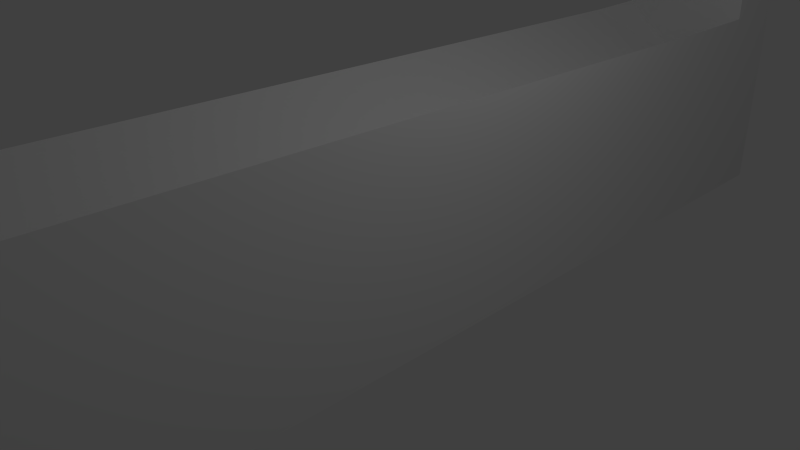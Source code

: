 # Source: Ballfetch.blend  (saved by Blender 2.73.0; exported with 4.5.12 LTS)
import bpy
from mathutils import Matrix  # noqa: F401  (used for matrix-valued properties, if any)

bpy.ops.wm.read_factory_settings(use_empty=True)
scene = bpy.context.scene
scene.name = 'Scene'

# ---- collections
col_collection_1 = bpy.data.collections.new('Collection 1'); scene.collection.children.link(col_collection_1)

# ---- materials (node trees are filled in below, after node groups)
mat_material = bpy.data.materials.new('Material')
mat_material.alpha_threshold = 0.0
mat_material.use_transparent_shadow = False
mat_material.roughness = 0.5
mat_material.line_color = (0.0, 0.0, 0.0, 1.0)

# ---- material node trees

# ---- world
world_world = bpy.data.worlds.new('World'); scene.world = world_world
world_world.color = (0.05088, 0.05088, 0.05088)
world_world.use_sun_shadow = False
world_world.sun_shadow_jitter_overblur = 0.0
world_world.cycles.sampling_method = 'MANUAL'
world_world.cycles.sample_map_resolution = 256

# ---- cameras
cam_camera = bpy.data.cameras.new('Camera')
cam_camera.clip_end = 100.0
cam_camera.lens = 35.0
cam_camera.sensor_width = 32.0
cam_camera.sensor_height = 18.0
cam_camera.ortho_scale = 7.314
cam_camera.dof.focus_distance = 0.0
cam_camera.dof.aperture_fstop = 128.0

# ---- lights
light_lamp = bpy.data.lights.new('Lamp', 'POINT')
light_lamp.transmission_factor = 0.0
light_lamp.cutoff_distance = 30.0
light_lamp.energy = 100.0
light_lamp.shadow_buffer_clip_start = 1.001
light_lamp.shadow_soft_size = 0.1
light_lamp.shadow_maximum_resolution = 0.006
light_lamp.use_absolute_resolution = True
light_lamp.cycles.use_multiple_importance_sampling = False

# ---- meshes
me_cube = bpy.data.meshes.new('Cube')
me_cube.from_pydata([(1.0, 6.0, -1.0), (1.0, -7.552, -1.0), (-1.0, -7.552, -1.0), (-1.0, 6.0, -1.0), (1.0, 6.0, 1.0), (1.0, -7.552, 1.0), (-1.0, -7.552, 1.0), (-1.0, 6.0, 1.0), (1.0, 7.0, -1.0), (-1.0, 7.0, -1.0), (1.0, 7.0, 1.0), (-1.0, 7.0, 1.0), (1.788e-07, 6.0, -1.0), (0.0, -7.552, -1.0), (-5.364e-07, -7.552, 1.0), (4.172e-07, 7.0, -1.0), (1.0, 7.0, 3.0), (1.0, 6.0, 2.0), (1.0, -7.552, 2.337), (-1.0, -7.552, 2.337), (-1.0, 6.0, 2.0), (1.0, 7.0, 2.0), (-1.0, 7.0, 2.0), (2.384e-07, 6.0, 1.246), (-5.364e-07, -7.552, 1.583), (4.768e-07, 7.0, 1.156), (1.0, 8.0, -1.0), (-1.0, 8.0, -1.0), (1.0, 8.0, 1.0), (-1.0, 8.0, 1.0), (6.557e-07, 8.0, -1.0), (7.153e-07, 8.0, 1.0), (1.0, 8.0, 2.0), (-1.0, 8.0, 2.0), (7.153e-07, 8.0, 2.0), (-1.0, 7.0, 3.0), (4.768e-07, 7.0, 3.0), (1.0, 8.0, 3.0), (-1.0, 8.0, 3.0), (7.153e-07, 8.0, 3.0)], [], [(12, 13, 2, 3), (11, 7, 20, 22), (0, 4, 5, 1), (13, 14, 6, 2), (2, 6, 7, 3), (4, 10, 21, 17), (21, 10, 28, 32), (3, 7, 11, 9), (4, 0, 8, 10), (12, 3, 9, 15), (0, 1, 13, 12), (14, 5, 18, 24), (1, 5, 14, 13), (34, 33, 38, 39), (32, 34, 39, 37), (0, 12, 15, 8), (23, 20, 19, 24), (23, 17, 21, 25), (17, 23, 24, 18), (20, 23, 25, 22), (11, 22, 33, 29), (7, 6, 19, 20), (6, 14, 24, 19), (5, 4, 17, 18), (31, 30, 27, 29), (28, 31, 34, 32), (28, 26, 30, 31), (31, 29, 33, 34), (8, 15, 30, 26), (9, 11, 29, 27), (10, 8, 26, 28), (15, 9, 27, 30), (35, 36, 39, 38), (36, 16, 37, 39), (25, 21, 16, 36), (22, 25, 36, 35), (33, 22, 35, 38), (21, 32, 37, 16)])
_uv = me_cube.uv_layers.new(name='UVMap')
_uv.uv.foreach_set('vector', [0.6429, 0.1286, 0.6429, 1.0, 0.5714, 1.0, 0.5714, 0.1286, 0.1429, 0.0643, 0.1429, 0.1286, 0.07143, 0.1286, 0.07143, 0.0643, 0.5714, 0.8714, 0.4286, 0.8714, 0.4286, 3.066e-08, 0.5714, 0.0, 0.9286, 0.4718, 0.9286, 0.3432, 1.0, 0.3432, 1.0, 0.4718, 0.2857, 1.0, 0.1429, 1.0, 0.1429, 0.1286, 0.2857, 0.1286, 0.4286, 0.8714, 0.4286, 0.9357, 0.3571, 0.9357, 0.3571, 0.8714, 0.3571, 0.9357, 0.4286, 0.9357, 0.4286, 1.0, 0.3571, 1.0, 0.2857, 0.1286, 0.1429, 0.1286, 0.1429, 0.0643, 0.2857, 0.0643, 0.4286, 0.8714, 0.5714, 0.8714, 0.5714, 0.9357, 0.4286, 0.9357, 0.6429, 0.1286, 0.5714, 0.1286, 0.5714, 0.0643, 0.6429, 0.0643, 0.7143, 0.1286, 0.7143, 1.0, 0.6429, 1.0, 0.6429, 0.1286, 0.9286, 0.3432, 0.8571, 0.3432, 0.8571, 0.2572, 0.9286, 0.3057, 0.8571, 0.4718, 0.8571, 0.3432, 0.9286, 0.3432, 0.9286, 0.4718, 0.9286, 0.0643, 0.8571, 0.0643, 0.8571, 0.0, 0.9286, 0.0, 1.0, 0.0643, 0.9286, 0.0643, 0.9286, 0.0, 1.0, 4.599e-08, 0.7143, 0.1286, 0.6429, 0.1286, 0.6429, 0.0643, 0.7143, 0.0643, 0.7857, 0.0643, 0.8571, 0.0643, 0.8571, 0.9357, 0.7857, 0.9357, 0.7857, 0.0643, 0.7143, 0.0643, 0.7143, 3.066e-08, 0.7857, 0.0, 0.7143, 0.0643, 0.7857, 0.0643, 0.7857, 0.9357, 0.7143, 0.9357, 0.8571, 0.0643, 0.7857, 0.0643, 0.7857, 0.0, 0.8571, 0.0, 0.1429, 0.0643, 0.07143, 0.0643, 0.07143, 0.0, 0.1429, 0.0, 0.1429, 0.1286, 0.1429, 1.0, 0.04738, 1.0, 0.07143, 0.1286, 1.0, 0.3432, 0.9286, 0.3432, 0.9286, 0.3057, 1.0, 0.2572, 0.4286, 3.066e-08, 0.4286, 0.8714, 0.3571, 0.8714, 0.3331, 9.198e-08, 0.9286, 0.1286, 0.9286, 0.2572, 0.8571, 0.2572, 0.8571, 0.1286, 1.0, 0.1286, 0.9286, 0.1286, 0.9286, 0.0643, 1.0, 0.0643, 1.0, 0.1286, 1.0, 0.2572, 0.9286, 0.2572, 0.9286, 0.1286, 0.9286, 0.1286, 0.8571, 0.1286, 0.8571, 0.0643, 0.9286, 0.0643, 0.7143, 0.0643, 0.6429, 0.0643, 0.6429, 0.0, 0.7143, 0.0, 0.2857, 0.0643, 0.1429, 0.0643, 0.1429, 0.0, 0.2857, 0.0, 0.4286, 0.9357, 0.5714, 0.9357, 0.5714, 1.0, 0.4286, 1.0, 0.6429, 0.0643, 0.5714, 0.0643, 0.5714, 3.066e-08, 0.6429, 0.0, 0.9286, 0.6004, 0.9286, 0.6647, 0.8571, 0.6647, 0.8571, 0.6004, 0.9286, 0.6647, 0.9286, 0.729, 0.8571, 0.729, 0.8571, 0.6647, 0.9888, 0.5361, 0.9286, 0.6004, 0.8571, 0.6004, 0.8571, 0.5361, 0.9286, 0.4718, 0.9888, 0.5361, 0.8571, 0.5361, 0.8571, 0.4718, 0.07143, 0.0, 0.07143, 0.0643, 0.0, 0.0643, 0.0, 0.0, 0.3571, 0.9357, 0.3571, 1.0, 0.2857, 1.0, 0.2857, 0.9357])
me_cube.materials.append(mat_material)
me_cube.use_remesh_preserve_volume = False
me_cube.use_remesh_preserve_attributes = False
me_cube.use_mirror_vertex_groups = False
me_cube.update()

# ---- objects
ob_cube = bpy.data.objects.new('Cube', me_cube)
ob_lamp = bpy.data.objects.new('Lamp', light_lamp)
ob_camera = bpy.data.objects.new('Camera', cam_camera)

# ---- transforms, parenting, visibility, modifiers, constraints
ob_cube.location = (0.0, 0.0, 0.0)
ob_cube.lock_rotations_4d = False
ob_cube.empty_display_type = 'ARROWS'
ob_cube.lineart.crease_threshold = 0.0
ob_lamp.location = (4.076, 1.005, 5.904)
ob_lamp.rotation_euler = (0.6503, 0.05522, 1.866)
ob_lamp.lock_rotations_4d = False
ob_lamp.empty_display_type = 'ARROWS'
ob_lamp.color = (0.0, 0.0, 0.0, 0.0)
ob_lamp.lineart.crease_threshold = 0.0
ob_camera.location = (7.481, -6.508, 5.344)
ob_camera.rotation_euler = (1.109, 0.01082, 0.8149)
ob_camera.lock_rotations_4d = False
ob_camera.empty_display_type = 'ARROWS'
ob_camera.color = (0.0, 0.0, 0.0, 0.0)
ob_camera.display_type = 'WIRE'
ob_camera.lineart.crease_threshold = 0.0

# ---- collection membership
col_collection_1.objects.link(ob_cube)
col_collection_1.objects.link(ob_lamp)
col_collection_1.objects.link(ob_camera)

# ---- scene / render settings (as saved in the file)
scene.camera = ob_camera
scene.frame_start = 1; scene.frame_end = 250; scene.frame_set(1)
scene.render.engine = 'BLENDER_EEVEE_NEXT'
scene.render.resolution_percentage = 50
scene.render.dither_intensity = 0.0
scene.cycles.use_denoising = False
scene.cycles.samples = 10
scene.cycles.sampling_pattern = 'TABULATED_SOBOL'
scene.cycles.light_sampling_threshold = 0.0
scene.cycles.use_adaptive_sampling = False
scene.cycles.use_light_tree = False
scene.cycles.blur_glossy = 0.0
scene.cycles.volume_bounces = 1
scene.cycles.pixel_filter_type = 'GAUSSIAN'
scene.cycles.sample_clamp_indirect = 0.0
scene.view_settings.view_transform = 'Standard'
bpy.context.view_layer.update()

